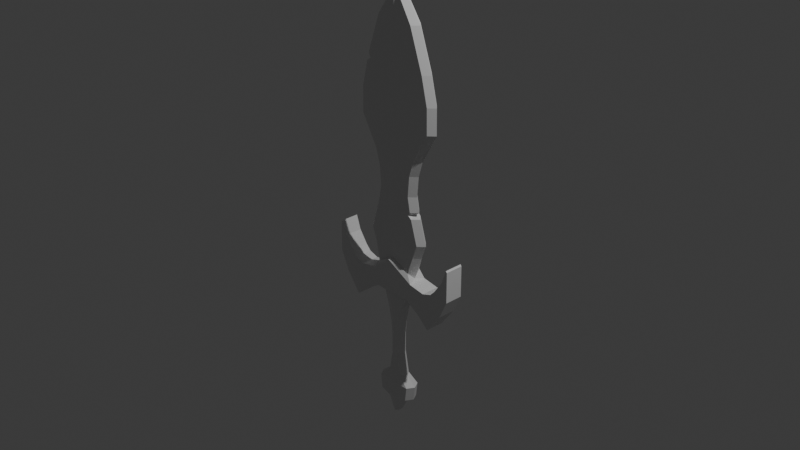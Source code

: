 # Source: Sword_LP2.blend  (saved by Blender 5.1.30; exported with 4.5.12 LTS)
import bpy
from mathutils import Matrix  # noqa: F401  (used for matrix-valued properties, if any)

bpy.ops.wm.read_factory_settings(use_empty=True)
scene = bpy.context.scene
scene.name = 'Scene'

# ---- collections
col_collection = bpy.data.collections.new('Collection'); scene.collection.children.link(col_collection)

# ---- materials (node trees are filled in below, after node groups)
mat_material = bpy.data.materials.new('Material')
mat_material.alpha_threshold = 0.0
mat_material.use_backface_culling_lightprobe_volume = False
mat_material.roughness = 0.5
mat_material.line_color = (0.0, 0.0, 0.0, 1.0)

# ---- material node trees
mat_material.use_nodes = True; mat_material.node_tree.nodes.clear()
_N = mat_material.node_tree.nodes; _L = mat_material.node_tree.links
n0 = _N.new('ShaderNodeOutputMaterial'); n0.name = 'Material Output'; n0.location = (200, 100)
n1 = _N.new('ShaderNodeBsdfPrincipled'); n1.name = 'Principled BSDF'; n1.location = (-200, 100)
_L.new(n1.outputs[0], n0.inputs[0])
n0.is_active_output = True

# ---- world
world_world = bpy.data.worlds.new('World'); scene.world = world_world
world_world.use_nodes = True; world_world.node_tree.nodes.clear()
_N = world_world.node_tree.nodes; _L = world_world.node_tree.links
n0 = _N.new('ShaderNodeOutputWorld'); n0.name = 'World Output'; n0.location = (200, 100)
n1 = _N.new('ShaderNodeBackground'); n1.name = 'Background'; n1.location = (-200, 100)
n1.inputs[0].default_value = (0.05088, 0.05088, 0.05088, 1.0)
_L.new(n1.outputs[0], n0.inputs[0])
n0.is_active_output = True
world_world.color = (0.05088, 0.05088, 0.05088)
world_world.sun_shadow_jitter_overblur = 0.0

# ---- cameras
cam_camera = bpy.data.cameras.new('Camera')
cam_camera.clip_end = 100.0
cam_camera.ortho_scale = 7.314

# ---- lights
light_light = bpy.data.lights.new('Light', 'POINT')
light_light.energy = 1000.0
light_light.shadow_soft_size = 0.1

# ---- meshes
me_cube = bpy.data.meshes.new('Cube')
me_cube.from_pydata([(0.9503, -0.371, 0.0648), (0.6689, -0.3018, -1.253), (0.0, -0.3892, 0.5586), (0.0, -0.4391, -1.209), (1.065, 0.0, -0.2682), (0.7738, 0.0, -1.26), (2.041, -0.4614, -0.5229), (1.706, -0.4614, -1.728), (2.041, 0.0, -0.5229), (1.706, 0.0, -1.728), (2.525, -0.4614, -0.3612), (2.358, -0.4614, -2.298), (2.525, 0.0, -0.3612), (2.358, 0.0, -2.298), (2.78, -0.4614, -0.0914), (3.115, -0.4614, -1.296), (2.78, 0.0, -0.0914), (3.115, 0.0, -1.296), (3.225, -0.4614, 0.5372), (3.539, -0.4614, -0.3745), (3.225, 0.0, 0.5372), (3.539, 0.0, -0.3745), (3.47, -0.4614, 1.245), (3.533, -0.4614, 1.17), (3.47, 0.0, 1.245), (3.533, 0.0, 1.17), (1.205, 0.0, -0.3768), (1.205, -0.4614, -0.3768), (0.0, -0.6801, 0.5586), (2.307, 0.0, 8.368), (0.0, -0.3892, 1.33), (1.493, 0.0, 0.9073), (1.189, -0.2961, 0.9073), (0.0, -0.3892, 2.129), (1.749, 0.0, 1.615), (1.446, -0.2961, 1.615), (0.0, -0.3892, 3.115), (0.0, -0.3892, 4.905), (1.255, 0.0, 4.886), (0.9517, -0.2961, 4.886), (0.0, -0.3892, 6.883), (2.325, 0.0, 7.116), (2.022, -0.2961, 7.116), (0.0, -0.3892, 9.485), (1.983, 0.0, 9.718), (1.68, -0.2961, 9.718), (0.0, -0.3892, 11.53), (1.289, 0.0, 11.71), (0.9857, -0.2961, 11.71), (0.0, -0.311, 12.95), (0.4625, 0.0, 12.91), (0.2104, -0.2463, 12.91), (2.004, -0.2961, 8.368), (0.0, -0.3892, 8.095), (1.489, 0.0, 5.658), (1.186, -0.2961, 5.658), (0.0, -0.3892, 5.581), (1.168, 0.0, 3.874), (0.8651, -0.2961, 3.874), (0.0, -0.3892, 3.918), (0.0, 0.0, 13.32), (0.0, 0.0, 13.49), (0.0, 0.0, 13.49), (0.0, -0.5748, -1.209), (0.9546, -0.4614, -1.272), (0.9546, 0.0, -1.272), (0.7738, -0.2802, -1.26), (0.7738, 0.0, -1.26), (0.0, -0.4391, -2.205), (0.5769, 0.0, -2.337), (0.3663, -0.2802, -2.337), (0.0, -0.4391, -3.533), (0.3743, 0.0, -3.665), (0.1636, -0.2802, -3.665), (0.0, -0.4391, -4.57), (0.3779, 0.0, -4.702), (0.1673, -0.2802, -4.702), (0.0, -0.4391, -5.846), (0.5927, 0.0, -5.884), (0.382, -0.2852, -5.884), (0.0, -0.5354, -6.179), (1.107, 0.0, -6.311), (0.8961, -0.3764, -6.311), (0.0, -0.5354, -6.922), (1.018, 0.0, -7.054), (0.8077, -0.3764, -7.054), (0.0, -0.4391, -7.234), (0.5843, 0.0, -7.305), (0.3737, -0.2802, -7.305), (0.0, 0.0, -8.057), (0.0, -0.295, -8.057), (0.1206, 0.0, -8.078), (0.1206, -0.1361, -8.078), (0.0, -0.4391, -2.877), (0.2264, -0.2842, -3.018), (0.4371, 0.0, -3.018), (-0.9503, -0.371, 0.0648), (-0.6689, -0.3018, -1.253), (-1.065, 0.0, -0.2682), (-0.7738, 0.0, -1.26), (-2.041, -0.4614, -0.5229), (-1.706, -0.4614, -1.728), (-2.041, 0.0, -0.5229), (-1.706, 0.0, -1.728), (-2.525, -0.4614, -0.3612), (-2.358, -0.4614, -2.298), (-2.525, 0.0, -0.3612), (-2.358, 0.0, -2.298), (-2.78, -0.4614, -0.0914), (-3.115, -0.4614, -1.296), (-2.78, 0.0, -0.0914), (-3.115, 0.0, -1.296), (-3.225, -0.4614, 0.5372), (-3.539, -0.4614, -0.3745), (-3.225, 0.0, 0.5372), (-3.539, 0.0, -0.3745), (-3.47, -0.4614, 1.245), (-3.533, -0.4614, 1.17), (-3.47, 0.0, 1.245), (-3.533, 0.0, 1.17), (-1.205, 0.0, -0.3768), (-1.205, -0.4614, -0.3768), (-2.307, 0.0, 8.368), (-1.493, 0.0, 0.9073), (-1.189, -0.2961, 0.9073), (-1.749, 0.0, 1.615), (-1.446, -0.2961, 1.615), (-1.336, 0.0, 2.995), (-1.033, -0.2961, 2.995), (-1.255, 0.0, 4.886), (-0.9517, -0.2961, 4.886), (-2.325, 0.0, 7.116), (-2.022, -0.2961, 7.116), (-1.289, 0.0, 11.71), (-0.9857, -0.2961, 11.71), (-0.4625, 0.0, 12.91), (-0.2104, -0.2463, 12.91), (-2.004, -0.2961, 8.368), (-1.489, 0.0, 5.658), (-1.186, -0.2961, 5.658), (-1.168, 0.0, 3.874), (-0.8651, -0.2961, 3.874), (-0.9546, -0.4614, -1.272), (-0.9546, 0.0, -1.272), (-0.7738, -0.2802, -1.26), (-0.7738, 0.0, -1.26), (-0.5769, 0.0, -2.337), (-0.3663, -0.2802, -2.337), (-0.3743, 0.0, -3.665), (-0.1636, -0.2802, -3.665), (-0.3779, 0.0, -4.702), (-0.1673, -0.2802, -4.702), (-0.5927, 0.0, -5.884), (-0.382, -0.2852, -5.884), (-1.107, 0.0, -6.311), (-0.8961, -0.3764, -6.311), (-1.018, 0.0, -7.054), (-0.8077, -0.3764, -7.054), (-0.5843, 0.0, -7.305), (-0.3737, -0.2802, -7.305), (-0.1206, 0.0, -8.078), (-0.1206, -0.1361, -8.078), (-0.2264, -0.2842, -3.018), (-0.4371, 0.0, -3.018), (1.306, 0.0, 3.149), (1.381, 2.235e-08, 2.843), (1.102, 0.0, 2.995), (1.078, -0.2961, 2.843), (1.003, -0.2961, 3.149), (0.879, -0.3099, 3.012), (-2.042, 0.0, 9.473), (-1.899, -2.98e-08, 9.96), (-1.718, 0.0, 9.69), (-1.596, -0.2961, 9.96), (-1.739, -0.2961, 9.473), (-1.435, -0.3097, 9.684)], [], [(1, 3, 68, 70), (26, 27, 6, 8), (2, 0, 32, 30), (64, 27, 28, 63), (8, 6, 10, 12), (27, 64, 7, 6), (64, 65, 9, 7), (12, 10, 14, 16), (7, 9, 13, 11), (6, 7, 11, 10), (15, 17, 21, 19), (11, 13, 17, 15), (10, 11, 15, 14), (19, 21, 25, 23), (14, 15, 19, 18), (16, 14, 18, 20), (25, 24, 22, 23), (18, 19, 23, 22), (20, 18, 22, 24), (4, 0, 27, 26), (0, 2, 28, 27), (32, 31, 34, 35), (0, 4, 31, 32), (30, 32, 35, 33), (59, 58, 39, 37), (56, 55, 42, 40), (58, 57, 38, 39), (52, 29, 44, 45), (55, 54, 41, 42), (45, 44, 47, 48), (53, 52, 45, 43), (46, 48, 51, 49), (43, 45, 48, 46), (48, 47, 50, 51), (40, 42, 52, 53), (42, 41, 29, 52), (39, 38, 54, 55), (37, 39, 55, 56), (62, 60, 61), (51, 50, 62, 61), (51, 61, 49), (3, 1, 64, 63), (1, 5, 65, 64), (5, 1, 66, 67), (95, 94, 73, 72), (5, 1, 70, 69), (72, 73, 76, 75), (94, 93, 71, 73), (76, 74, 77, 79), (73, 71, 74, 76), (79, 77, 80, 82), (75, 76, 79, 78), (81, 82, 85, 84), (78, 79, 82, 81), (84, 85, 88, 87), (82, 80, 83, 85), (87, 88, 92, 91), (85, 83, 86, 88), (89, 91, 92, 90), (88, 86, 90, 92), (70, 68, 93, 94), (69, 70, 94, 95), (97, 147, 68, 3), (120, 102, 100, 121), (2, 30, 124, 96), (142, 63, 28, 121), (102, 106, 104, 100), (121, 100, 101, 142), (142, 101, 103, 143), (106, 110, 108, 104), (101, 105, 107, 103), (100, 104, 105, 101), (109, 113, 115, 111), (105, 109, 111, 107), (104, 108, 109, 105), (113, 117, 119, 115), (108, 112, 113, 109), (110, 114, 112, 108), (119, 117, 116, 118), (112, 116, 117, 113), (114, 118, 116, 112), (98, 120, 121, 96), (96, 121, 28, 2), (124, 126, 125, 123), (96, 124, 123, 98), (126, 128, 127, 125), (30, 33, 126, 124), (59, 37, 130, 141), (33, 36, 128, 126), (56, 40, 132, 139), (141, 130, 129, 140), (139, 132, 131, 138), (46, 49, 136, 134), (134, 136, 135, 133), (40, 53, 137, 132), (132, 137, 122, 131), (130, 139, 138, 129), (37, 56, 139, 130), (128, 141, 140, 127), (36, 59, 141, 128), (136, 61, 62, 135), (136, 49, 61), (3, 63, 142, 97), (97, 142, 143, 99), (99, 145, 144, 97), (163, 148, 149, 162), (99, 146, 147, 97), (148, 150, 151, 149), (162, 149, 71, 93), (151, 153, 77, 74), (149, 151, 74, 71), (153, 155, 80, 77), (150, 152, 153, 151), (154, 156, 157, 155), (152, 154, 155, 153), (156, 158, 159, 157), (155, 157, 83, 80), (158, 160, 161, 159), (157, 159, 86, 83), (89, 90, 161, 160), (159, 161, 90, 86), (147, 162, 93, 68), (146, 163, 162, 147), (164, 168, 169, 166), (166, 169, 167, 165), (168, 164, 57, 58), (35, 34, 165, 167), (33, 35, 167, 169, 36), (36, 169, 168, 58, 59), (170, 174, 175, 172), (172, 175, 173, 171), (137, 174, 170, 122), (173, 134, 133, 171), (43, 46, 134, 173, 175), (53, 43, 175, 174, 137)])
_uv = me_cube.uv_layers.new(name='UVMap')
_uv.uv.foreach_set('vector', [0.3376, 0.7009, 0.25, 0.7009, 0.25, 0.7009, 0.3513, 0.7009, 0.625, 0.625, 0.625, 0.75, 0.625, 0.75, 0.625, 0.625, 0.75, 0.7108, 0.6539, 0.7212, 0.6395, 0.7033, 0.75, 0.7108, 0.375, 0.75, 0.625, 0.75, 0.625, 0.875, 0.375, 0.875, 0.625, 0.625, 0.625, 0.75, 0.625, 0.75, 0.625, 0.625, 0.625, 0.75, 0.375, 0.75, 0.375, 0.75, 0.625, 0.75, 0.375, 0.75, 0.375, 0.625, 0.375, 0.625, 0.375, 0.75, 0.625, 0.625, 0.625, 0.75, 0.625, 0.75, 0.625, 0.625, 0.375, 0.75, 0.375, 0.625, 0.375, 0.625, 0.375, 0.75, 0.625, 0.75, 0.375, 0.75, 0.375, 0.75, 0.625, 0.75, 0.375, 0.75, 0.375, 0.625, 0.375, 0.625, 0.375, 0.75, 0.375, 0.75, 0.375, 0.625, 0.375, 0.625, 0.375, 0.75, 0.625, 0.75, 0.375, 0.75, 0.375, 0.75, 0.625, 0.75, 0.375, 0.75, 0.375, 0.625, 0.375, 0.625, 0.375, 0.75, 0.625, 0.75, 0.375, 0.75, 0.375, 0.75, 0.625, 0.75, 0.625, 0.625, 0.625, 0.75, 0.625, 0.75, 0.625, 0.625, 0.375, 0.625, 0.625, 0.625, 0.625, 0.75, 0.375, 0.75, 0.625, 0.75, 0.375, 0.75, 0.375, 0.75, 0.625, 0.75, 0.625, 0.625, 0.625, 0.75, 0.625, 0.75, 0.625, 0.625, 0.6395, 0.625, 0.6539, 0.7212, 0.625, 0.75, 0.625, 0.625, 0.6539, 0.7212, 0.75, 0.7108, 0.75, 0.75, 0.625, 0.75, 0.6395, 0.7033, 0.6395, 0.625, 0.6395, 0.625, 0.6395, 0.7033, 0.6539, 0.7212, 0.6395, 0.625, 0.6395, 0.625, 0.6395, 0.7033, 0.75, 0.7108, 0.6395, 0.7033, 0.6395, 0.7033, 0.75, 0.7108, 0.75, 0.7108, 0.6395, 0.7033, 0.6395, 0.7033, 0.75, 0.7108, 0.75, 0.7108, 0.6395, 0.7033, 0.6395, 0.7033, 0.75, 0.7108, 0.6395, 0.7033, 0.6395, 0.625, 0.6395, 0.625, 0.6395, 0.7033, 0.6395, 0.7033, 0.6395, 0.625, 0.6395, 0.625, 0.6395, 0.7033, 0.6395, 0.7033, 0.6395, 0.625, 0.6395, 0.625, 0.6395, 0.7033, 0.6395, 0.7033, 0.6395, 0.625, 0.6395, 0.625, 0.6395, 0.7033, 0.75, 0.7108, 0.6395, 0.7033, 0.6395, 0.7033, 0.75, 0.7108, 0.75, 0.7108, 0.6395, 0.7033, 0.6395, 0.6901, 0.6395, 0.7033, 0.75, 0.7108, 0.6395, 0.7033, 0.6395, 0.7033, 0.75, 0.7108, 0.6395, 0.7033, 0.6395, 0.625, 0.6395, 0.625, 0.6395, 0.6901, 0.75, 0.7108, 0.6395, 0.7033, 0.6395, 0.7033, 0.75, 0.7108, 0.6395, 0.7033, 0.6395, 0.625, 0.6395, 0.625, 0.6395, 0.7033, 0.6395, 0.7033, 0.6395, 0.625, 0.6395, 0.625, 0.6395, 0.7033, 0.75, 0.7108, 0.6395, 0.7033, 0.6395, 0.7033, 0.75, 0.7108, 0.6395, 0.625, 0.75, 0.625, 0.6527, 0.6379, 0.6395, 0.6901, 0.6395, 0.625, 0.6395, 0.625, 0.6527, 0.6379, 0.6395, 0.6901, 0.6527, 0.6379, 0.6395, 0.7033, 0.25, 0.7009, 0.3376, 0.7009, 0.375, 0.75, 0.25, 0.75, 0.3376, 0.7009, 0.3513, 0.625, 0.375, 0.625, 0.375, 0.75, 0.3513, 0.625, 0.3376, 0.7009, 0.3513, 0.7009, 0.3513, 0.625, 0.3513, 0.625, 0.3513, 0.7009, 0.3513, 0.7009, 0.3513, 0.625, 0.3513, 0.625, 0.3376, 0.7009, 0.3513, 0.7009, 0.3513, 0.625, 0.3513, 0.625, 0.3513, 0.7009, 0.3513, 0.7009, 0.3513, 0.625, 0.3513, 0.7009, 0.25, 0.7009, 0.25, 0.7009, 0.3513, 0.7009, 0.3513, 0.7009, 0.25, 0.7009, 0.25, 0.7009, 0.3513, 0.7009, 0.3513, 0.7009, 0.25, 0.7009, 0.25, 0.7009, 0.3513, 0.7009, 0.3513, 0.7009, 0.25, 0.7009, 0.25, 0.7009, 0.3513, 0.7009, 0.3513, 0.625, 0.3513, 0.7009, 0.3513, 0.7009, 0.3513, 0.625, 0.3513, 0.625, 0.3513, 0.7009, 0.3513, 0.7009, 0.3513, 0.625, 0.3513, 0.625, 0.3513, 0.7009, 0.3513, 0.7009, 0.3513, 0.625, 0.3513, 0.625, 0.3513, 0.7009, 0.3513, 0.7009, 0.3513, 0.625, 0.3513, 0.7009, 0.25, 0.7009, 0.25, 0.7009, 0.3513, 0.7009, 0.3513, 0.625, 0.3513, 0.7009, 0.3513, 0.7009, 0.3513, 0.625, 0.3513, 0.7009, 0.25, 0.7009, 0.25, 0.7009, 0.3513, 0.7009, 0.25, 0.625, 0.3513, 0.625, 0.3513, 0.7009, 0.25, 0.7009, 0.3513, 0.7009, 0.25, 0.7009, 0.25, 0.7009, 0.3513, 0.7009, 0.3513, 0.7009, 0.25, 0.7009, 0.25, 0.7009, 0.3513, 0.7009, 0.3513, 0.625, 0.3513, 0.7009, 0.3513, 0.7009, 0.3513, 0.625, 0.3376, 0.7009, 0.3513, 0.7009, 0.25, 0.7009, 0.25, 0.7009, 0.625, 0.625, 0.625, 0.625, 0.625, 0.75, 0.625, 0.75, 0.75, 0.7108, 0.75, 0.7108, 0.6395, 0.7033, 0.6539, 0.7212, 0.375, 0.75, 0.375, 0.875, 0.625, 0.875, 0.625, 0.75, 0.625, 0.625, 0.625, 0.625, 0.625, 0.75, 0.625, 0.75, 0.625, 0.75, 0.625, 0.75, 0.375, 0.75, 0.375, 0.75, 0.375, 0.75, 0.375, 0.75, 0.375, 0.625, 0.375, 0.625, 0.625, 0.625, 0.625, 0.625, 0.625, 0.75, 0.625, 0.75, 0.375, 0.75, 0.375, 0.75, 0.375, 0.625, 0.375, 0.625, 0.625, 0.75, 0.625, 0.75, 0.375, 0.75, 0.375, 0.75, 0.375, 0.75, 0.375, 0.75, 0.375, 0.625, 0.375, 0.625, 0.375, 0.75, 0.375, 0.75, 0.375, 0.625, 0.375, 0.625, 0.625, 0.75, 0.625, 0.75, 0.375, 0.75, 0.375, 0.75, 0.375, 0.75, 0.375, 0.75, 0.375, 0.625, 0.375, 0.625, 0.625, 0.75, 0.625, 0.75, 0.375, 0.75, 0.375, 0.75, 0.625, 0.625, 0.625, 0.625, 0.625, 0.75, 0.625, 0.75, 0.375, 0.625, 0.375, 0.75, 0.625, 0.75, 0.625, 0.625, 0.625, 0.75, 0.625, 0.75, 0.375, 0.75, 0.375, 0.75, 0.625, 0.625, 0.625, 0.625, 0.625, 0.75, 0.625, 0.75, 0.6395, 0.625, 0.625, 0.625, 0.625, 0.75, 0.6539, 0.7212, 0.6539, 0.7212, 0.625, 0.75, 0.75, 0.75, 0.75, 0.7108, 0.6395, 0.7033, 0.6395, 0.7033, 0.6395, 0.625, 0.6395, 0.625, 0.6539, 0.7212, 0.6395, 0.7033, 0.6395, 0.625, 0.6395, 0.625, 0.6395, 0.7033, 0.6395, 0.7033, 0.6395, 0.625, 0.6395, 0.625, 0.75, 0.7108, 0.75, 0.7108, 0.6395, 0.7033, 0.6395, 0.7033, 0.75, 0.7108, 0.75, 0.7108, 0.6395, 0.7033, 0.6395, 0.7033, 0.75, 0.7108, 0.75, 0.7108, 0.6395, 0.7033, 0.6395, 0.7033, 0.75, 0.7108, 0.75, 0.7108, 0.6395, 0.7033, 0.6395, 0.7033, 0.6395, 0.7033, 0.6395, 0.7033, 0.6395, 0.625, 0.6395, 0.625, 0.6395, 0.7033, 0.6395, 0.7033, 0.6395, 0.625, 0.6395, 0.625, 0.75, 0.7108, 0.6395, 0.7033, 0.6395, 0.6901, 0.6395, 0.7033, 0.6395, 0.7033, 0.6395, 0.6901, 0.6395, 0.625, 0.6395, 0.625, 0.75, 0.7108, 0.75, 0.7108, 0.6395, 0.7033, 0.6395, 0.7033, 0.6395, 0.7033, 0.6395, 0.7033, 0.6395, 0.625, 0.6395, 0.625, 0.6395, 0.7033, 0.6395, 0.7033, 0.6395, 0.625, 0.6395, 0.625, 0.75, 0.7108, 0.75, 0.7108, 0.6395, 0.7033, 0.6395, 0.7033, 0.6395, 0.7033, 0.6395, 0.7033, 0.6395, 0.625, 0.6395, 0.625, 0.75, 0.7108, 0.75, 0.7108, 0.6395, 0.7033, 0.6395, 0.7033, 0.6395, 0.6901, 0.6527, 0.6379, 0.6395, 0.625, 0.6395, 0.625, 0.6395, 0.6901, 0.6395, 0.7033, 0.6527, 0.6379, 0.25, 0.7009, 0.25, 0.75, 0.375, 0.75, 0.3376, 0.7009, 0.3376, 0.7009, 0.375, 0.75, 0.375, 0.625, 0.3513, 0.625, 0.3513, 0.625, 0.3513, 0.625, 0.3513, 0.7009, 0.3376, 0.7009, 0.3513, 0.625, 0.3513, 0.625, 0.3513, 0.7009, 0.3513, 0.7009, 0.3513, 0.625, 0.3513, 0.625, 0.3513, 0.7009, 0.3376, 0.7009, 0.3513, 0.625, 0.3513, 0.625, 0.3513, 0.7009, 0.3513, 0.7009, 0.3513, 0.7009, 0.3513, 0.7009, 0.25, 0.7009, 0.25, 0.7009, 0.3513, 0.7009, 0.3513, 0.7009, 0.25, 0.7009, 0.25, 0.7009, 0.3513, 0.7009, 0.3513, 0.7009, 0.25, 0.7009, 0.25, 0.7009, 0.3513, 0.7009, 0.3513, 0.7009, 0.25, 0.7009, 0.25, 0.7009, 0.3513, 0.625, 0.3513, 0.625, 0.3513, 0.7009, 0.3513, 0.7009, 0.3513, 0.625, 0.3513, 0.625, 0.3513, 0.7009, 0.3513, 0.7009, 0.3513, 0.625, 0.3513, 0.625, 0.3513, 0.7009, 0.3513, 0.7009, 0.3513, 0.625, 0.3513, 0.625, 0.3513, 0.7009, 0.3513, 0.7009, 0.3513, 0.7009, 0.3513, 0.7009, 0.25, 0.7009, 0.25, 0.7009, 0.3513, 0.625, 0.3513, 0.625, 0.3513, 0.7009, 0.3513, 0.7009, 0.3513, 0.7009, 0.3513, 0.7009, 0.25, 0.7009, 0.25, 0.7009, 0.25, 0.625, 0.25, 0.7009, 0.3513, 0.7009, 0.3513, 0.625, 0.3513, 0.7009, 0.3513, 0.7009, 0.25, 0.7009, 0.25, 0.7009, 0.3513, 0.7009, 0.3513, 0.7009, 0.25, 0.7009, 0.25, 0.7009, 0.3513, 0.625, 0.3513, 0.625, 0.3513, 0.7009, 0.3513, 0.7009, 0.6395, 0.625, 0.6395, 0.7033, 0.656, 0.7044, 0.6395, 0.625, 0.6395, 0.625, 0.656, 0.7044, 0.6395, 0.7033, 0.6395, 0.625, 0.6395, 0.7033, 0.6395, 0.625, 0.6395, 0.625, 0.6395, 0.7033, 0.6395, 0.7033, 0.6395, 0.625, 0.6395, 0.625, 0.6395, 0.7033, 0.75, 0.7108, 0.6395, 0.7033, 0.6395, 0.7033, 0.656, 0.7044, 0.75, 0.7108, 0.75, 0.7108, 0.656, 0.7044, 0.6395, 0.7033, 0.6395, 0.7033, 0.75, 0.7108, 0.6395, 0.625, 0.6395, 0.7033, 0.6557, 0.7044, 0.6395, 0.626, 0.6395, 0.626, 0.6557, 0.7044, 0.6395, 0.7033, 0.6395, 0.625, 0.6395, 0.7033, 0.6395, 0.7033, 0.6395, 0.625, 0.6395, 0.625, 0.6395, 0.7033, 0.6395, 0.7033, 0.6395, 0.625, 0.6395, 0.625, 0.75, 0.7108, 0.75, 0.7108, 0.6395, 0.7033, 0.6395, 0.7033, 0.6557, 0.7044, 0.75, 0.7108, 0.75, 0.7108, 0.6557, 0.7044, 0.6395, 0.7033, 0.6395, 0.7033])
me_cube.materials.append(mat_material)
me_cube.use_mirror_vertex_groups = False
me_cube.update()

# ---- objects
ob_cube = bpy.data.objects.new('Cube', me_cube)
ob_light = bpy.data.objects.new('Light', light_light)
ob_camera = bpy.data.objects.new('Camera', cam_camera)
ob_objet_vide = bpy.data.objects.new('Objet vide', None)

# ---- transforms, parenting, visibility, modifiers, constraints
ob_cube.location = (0.0, 5.96e-08, -0.5355)
ob_cube.scale = (0.2221, 0.2221, 0.2221)
ob_cube.lock_rotations_4d = False
ob_cube.empty_display_type = 'ARROWS'
ob_cube.lineart.crease_threshold = 0.0
_m = ob_cube.modifiers.new('Miroir.001', 'MIRROR')
_m.use_axis = (False, True, False)
_m.use_clip = True
ob_light.location = (4.076, 1.005, 5.904)
ob_light.rotation_euler = (0.6503, 0.05522, 1.866)
ob_light.lock_rotations_4d = False
ob_light.empty_display_type = 'ARROWS'
ob_light.color = (0.0, 0.0, 0.0, 0.0)
ob_light.lineart.crease_threshold = 0.0
ob_camera.location = (7.359, -6.926, 4.958)
ob_camera.rotation_euler = (1.109, 0.0, 0.8149)
ob_camera.lock_rotations_4d = False
ob_camera.empty_display_type = 'ARROWS'
ob_camera.color = (0.0, 0.0, 0.0, 0.0)
ob_camera.display_type = 'WIRE'
ob_camera.lineart.crease_threshold = 0.0
ob_objet_vide.location = (-0.05076, -2.974e-09, 0.004463)
ob_objet_vide.rotation_euler = (1.571, -0.0, 0.0)
ob_objet_vide.empty_display_type = 'IMAGE'
ob_objet_vide.empty_display_size = 5.0

# ---- collection membership
col_collection.objects.link(ob_cube)
col_collection.objects.link(ob_light)
col_collection.objects.link(ob_camera)
col_collection.objects.link(ob_objet_vide)

# ---- scene / render settings (as saved in the file)
scene.camera = ob_camera
scene.frame_start = 1; scene.frame_end = 250; scene.frame_set(1)
scene.render.engine = 'BLENDER_EEVEE_NEXT'
scene.render.bake_bias = 0.0
scene.render.bake_samples = 0
scene.cycles.sampling_pattern = 'TABULATED_SOBOL'
scene.eevee.use_volume_custom_range = False
bpy.context.view_layer.update()
